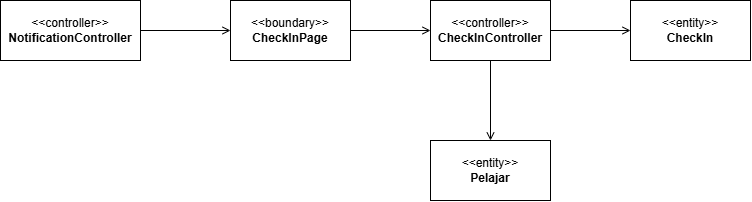

The diagram above was exported from draw.io. Its source (the exported page's mxGraphModel, read from the mxfile embedded in the PNG):
<mxGraphModel dx="860" dy="501" grid="1" gridSize="10" guides="1" tooltips="1" connect="1" arrows="1" fold="1" page="1" pageScale="1" pageWidth="827" pageHeight="1169" math="0" shadow="0">
  <root>
    <mxCell id="0" />
    <mxCell id="1" parent="0" />
    <mxCell id="y3UTsxN42oaVp7tO4aoz-3" edge="1" parent="1" source="y3UTsxN42oaVp7tO4aoz-1" style="edgeStyle=orthogonalEdgeStyle;rounded=0;orthogonalLoop=1;jettySize=auto;html=1;endArrow=open;endFill=0;" target="y3UTsxN42oaVp7tO4aoz-2" value="">
      <mxGeometry relative="1" as="geometry" />
    </mxCell>
    <mxCell id="y3UTsxN42oaVp7tO4aoz-1" parent="1" style="rounded=0;whiteSpace=wrap;html=1;" value="&amp;lt;&amp;lt;controller&amp;gt;&amp;gt;&lt;div&gt;&lt;b&gt;NotificationController&lt;/b&gt;&lt;/div&gt;" vertex="1">
      <mxGeometry height="60" width="140" x="110" y="140" as="geometry" />
    </mxCell>
    <mxCell id="y3UTsxN42oaVp7tO4aoz-5" edge="1" parent="1" source="y3UTsxN42oaVp7tO4aoz-2" style="edgeStyle=orthogonalEdgeStyle;rounded=0;orthogonalLoop=1;jettySize=auto;html=1;endArrow=open;endFill=0;" target="y3UTsxN42oaVp7tO4aoz-4" value="">
      <mxGeometry relative="1" as="geometry" />
    </mxCell>
    <mxCell id="y3UTsxN42oaVp7tO4aoz-2" parent="1" style="whiteSpace=wrap;html=1;rounded=0;" value="&amp;lt;&amp;lt;boundary&amp;gt;&amp;gt;&lt;div&gt;&lt;b&gt;CheckInPage&lt;/b&gt;&lt;/div&gt;" vertex="1">
      <mxGeometry height="60" width="120" x="340" y="140" as="geometry" />
    </mxCell>
    <mxCell id="y3UTsxN42oaVp7tO4aoz-9" edge="1" parent="1" source="y3UTsxN42oaVp7tO4aoz-4" style="edgeStyle=orthogonalEdgeStyle;rounded=0;orthogonalLoop=1;jettySize=auto;html=1;endArrow=open;endFill=0;" target="y3UTsxN42oaVp7tO4aoz-8" value="">
      <mxGeometry relative="1" as="geometry" />
    </mxCell>
    <mxCell id="y3UTsxN42oaVp7tO4aoz-11" edge="1" parent="1" source="y3UTsxN42oaVp7tO4aoz-4" style="edgeStyle=orthogonalEdgeStyle;rounded=0;orthogonalLoop=1;jettySize=auto;html=1;endArrow=open;endFill=0;" target="y3UTsxN42oaVp7tO4aoz-10" value="">
      <mxGeometry relative="1" as="geometry" />
    </mxCell>
    <mxCell id="y3UTsxN42oaVp7tO4aoz-4" parent="1" style="whiteSpace=wrap;html=1;rounded=0;" value="&amp;lt;&amp;lt;controller&amp;gt;&amp;gt;&lt;div&gt;&lt;b&gt;CheckInController&lt;/b&gt;&lt;/div&gt;" vertex="1">
      <mxGeometry height="60" width="120" x="540" y="140" as="geometry" />
    </mxCell>
    <mxCell id="y3UTsxN42oaVp7tO4aoz-8" parent="1" style="whiteSpace=wrap;html=1;rounded=0;" value="&amp;lt;&amp;lt;entity&amp;gt;&amp;gt;&lt;div&gt;&lt;b&gt;CheckIn&lt;/b&gt;&lt;/div&gt;" vertex="1">
      <mxGeometry height="60" width="120" x="740" y="140" as="geometry" />
    </mxCell>
    <mxCell id="y3UTsxN42oaVp7tO4aoz-10" parent="1" style="whiteSpace=wrap;html=1;rounded=0;" value="&amp;lt;&amp;lt;entity&amp;gt;&amp;gt;&lt;div&gt;&lt;b&gt;Pelajar&lt;/b&gt;&lt;/div&gt;" vertex="1">
      <mxGeometry height="60" width="120" x="540" y="280" as="geometry" />
    </mxCell>
  </root>
</mxGraphModel>